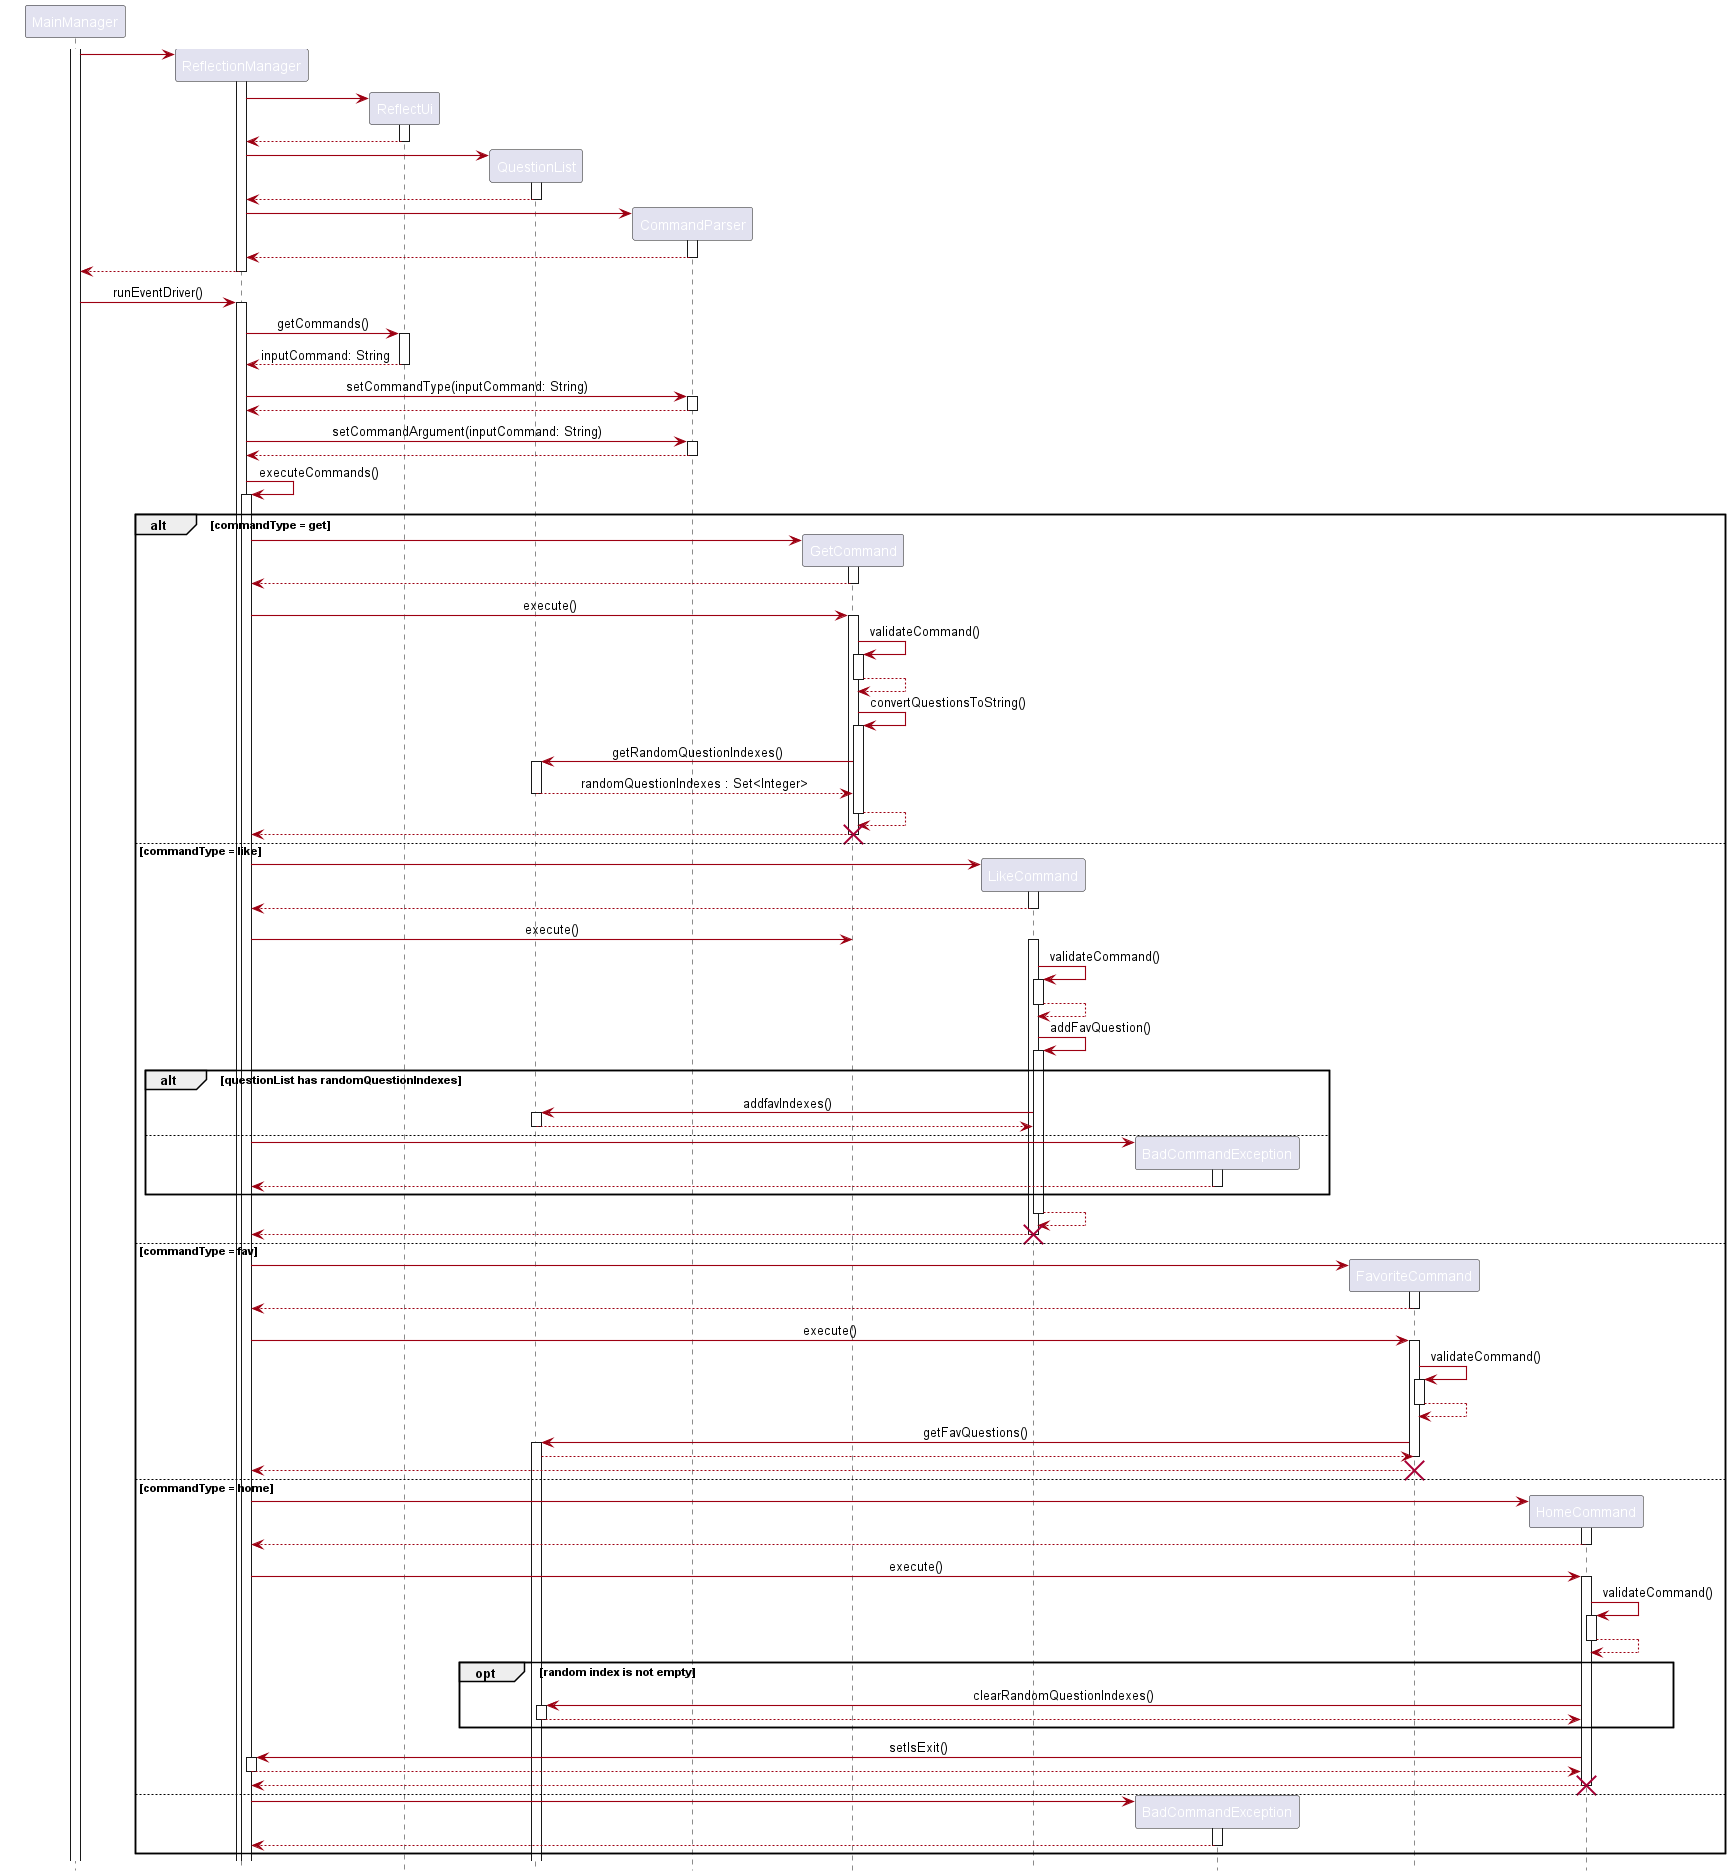

The diagram above was rendered by PlantUML. Its source (embedded in the PNG):
@startuml
'https://plantuml.com/sequence-diagram
!include style.puml
skinparam arrowThickness 1.1
skinparam arrowColor MODEL_COLOR
skinparam classBackgroundColor MODEL_COLOR
hide footbox

activate MainManager

create ReflectionManager
MainManager -> ReflectionManager
activate ReflectionManager

create ReflectUi
ReflectionManager -> ReflectUi
activate ReflectUi
ReflectUi --> ReflectionManager
deactivate ReflectUi

create QuestionList
ReflectionManager -> QuestionList
activate QuestionList
QuestionList --> ReflectionManager
deactivate QuestionList

create CommandParser
ReflectionManager -> CommandParser
activate CommandParser
CommandParser --> ReflectionManager
deactivate CommandParser

ReflectionManager --> MainManager
deactivate ReflectionManager

MainManager -> ReflectionManager : runEventDriver()
activate ReflectionManager

ReflectionManager -> ReflectUi : getCommands()
activate ReflectUi
ReflectUi --> ReflectionManager : inputCommand: String
deactivate ReflectUi

ReflectionManager -> CommandParser : setCommandType(inputCommand: String)
activate CommandParser
CommandParser --> ReflectionManager
deactivate CommandParser

ReflectionManager -> CommandParser : setCommandArgument(inputCommand: String)
activate CommandParser
CommandParser --> ReflectionManager
deactivate CommandParser

ReflectionManager -> ReflectionManager : executeCommands()
activate ReflectionManager
    alt commandType = get
        create GetCommand
        ReflectionManager -> GetCommand
        activate GetCommand
        GetCommand --> ReflectionManager
        deactivate GetCommand

        ReflectionManager -> GetCommand : execute()
        activate GetCommand
        GetCommand -> GetCommand : validateCommand()
        activate GetCommand
        GetCommand --> GetCommand
        deactivate GetCommand
        GetCommand -> GetCommand : convertQuestionsToString()
        activate GetCommand
            GetCommand -> QuestionList : getRandomQuestionIndexes()
            activate QuestionList
            QuestionList --> GetCommand : randomQuestionIndexes : Set<Integer>
            deactivate QuestionList
        GetCommand --> GetCommand
        deactivate GetCommand

        GetCommand --> ReflectionManager
        deactivate GetCommand
        destroy GetCommand

    else commandType = like
        create LikeCommand
        ReflectionManager -> LikeCommand
        activate LikeCommand
        LikeCommand --> ReflectionManager
        deactivate LikeCommand

        ReflectionManager -> GetCommand : execute()
        activate LikeCommand
        LikeCommand -> LikeCommand : validateCommand()
        activate LikeCommand
        LikeCommand --> LikeCommand
        deactivate LikeCommand
        LikeCommand -> LikeCommand : addFavQuestion()
        activate LikeCommand
            alt questionList has randomQuestionIndexes
                LikeCommand -> QuestionList : addfavIndexes()
                activate QuestionList
                QuestionList --> LikeCommand
                deactivate QuestionList
            else
                create BadCommandException
                ReflectionManager -> BadCommandException
                activate BadCommandException
                BadCommandException --> ReflectionManager
                deactivate BadCommandException
            end
        LikeCommand --> LikeCommand
        deactivate LikeCommand

        LikeCommand --> ReflectionManager
        deactivate LikeCommand
        destroy LikeCommand

    else commandType = fav
        create FavoriteCommand
        ReflectionManager -> FavoriteCommand
        activate FavoriteCommand
        FavoriteCommand --> ReflectionManager
        deactivate FavoriteCommand

        ReflectionManager -> FavoriteCommand : execute()
        activate FavoriteCommand
        FavoriteCommand -> FavoriteCommand : validateCommand()
        activate FavoriteCommand
        FavoriteCommand --> FavoriteCommand
        deactivate FavoriteCommand
        FavoriteCommand -> QuestionList : getFavQuestions()
        activate QuestionList
        QuestionList --> FavoriteCommand
        deactivate FavoriteCommand

        FavoriteCommand --> ReflectionManager
        deactivate FavoriteCommand
        destroy FavoriteCommand

    else commandType = home
        create HomeCommand
        ReflectionManager -> HomeCommand
        activate HomeCommand
        HomeCommand --> ReflectionManager
        deactivate HomeCommand

        ReflectionManager -> HomeCommand : execute()
        activate HomeCommand
        HomeCommand -> HomeCommand : validateCommand()
        activate HomeCommand
        HomeCommand --> HomeCommand
        deactivate HomeCommand
            opt random index is not empty
            HomeCommand -> QuestionList : clearRandomQuestionIndexes()
            activate QuestionList
            QuestionList --> HomeCommand
            deactivate QuestionList
            end
        HomeCommand -> ReflectionManager : setIsExit()
        activate ReflectionManager
        ReflectionManager --> HomeCommand
        deactivate ReflectionManager

        HomeCommand --> ReflectionManager
        deactivate HomeCommand
        destroy HomeCommand

    else
        create BadCommandException
        ReflectionManager -> BadCommandException
        activate BadCommandException
        BadCommandException --> ReflectionManager
        deactivate BadCommandException
    end



@enduml